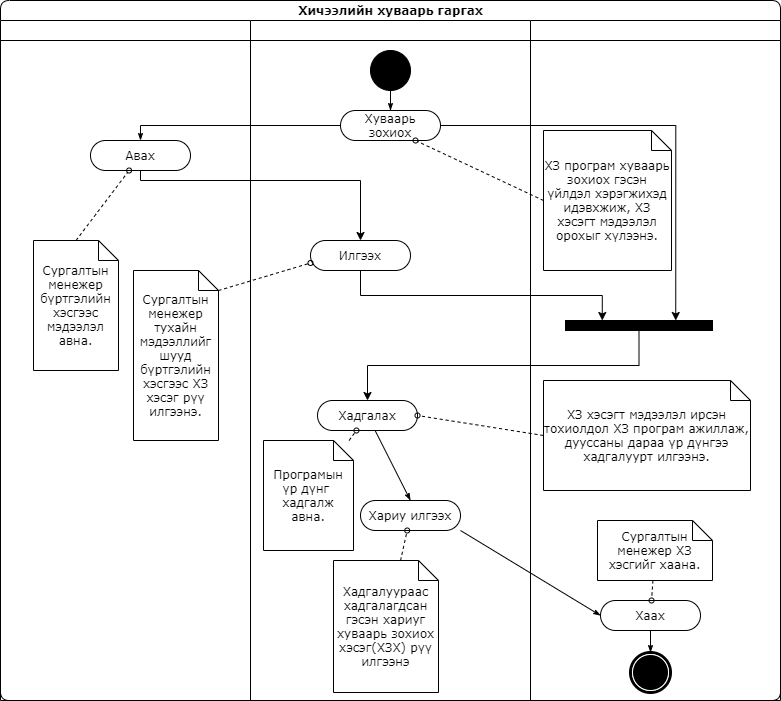

The diagram above was exported from draw.io. Its source (the exported page's mxGraphModel, read from the mxfile embedded in the PNG):
<mxGraphModel dx="852" dy="494" grid="1" gridSize="10" guides="1" tooltips="1" connect="1" arrows="1" fold="1" page="1" pageScale="1" pageWidth="827" pageHeight="1169" math="0" shadow="0">
  <root>
    <mxCell id="0" />
    <mxCell id="1" parent="0" />
    <mxCell id="gIhGR76cgGp0JADzkf6D-1" value="Хичээлийн хуваарь гаргах" style="swimlane;html=1;childLayout=stackLayout;startSize=20;rounded=1;shadow=0;comic=0;labelBackgroundColor=none;strokeWidth=1;fontFamily=Verdana;fontSize=12;align=center;" parent="1" vertex="1">
      <mxGeometry x="47" y="20" width="780" height="700" as="geometry">
        <mxRectangle x="47" y="20" width="220" height="20" as="alternateBounds" />
      </mxGeometry>
    </mxCell>
    <mxCell id="gIhGR76cgGp0JADzkf6D-2" value="" style="swimlane;html=1;startSize=20;" parent="gIhGR76cgGp0JADzkf6D-1" vertex="1">
      <mxGeometry y="20" width="250" height="680" as="geometry" />
    </mxCell>
    <mxCell id="gIhGR76cgGp0JADzkf6D-3" value="Авах" style="rounded=1;whiteSpace=wrap;html=1;shadow=0;comic=0;labelBackgroundColor=none;strokeWidth=1;fontFamily=Verdana;fontSize=12;align=center;arcSize=50;" parent="gIhGR76cgGp0JADzkf6D-2" vertex="1">
      <mxGeometry x="90" y="120" width="100" height="30" as="geometry" />
    </mxCell>
    <mxCell id="gIhGR76cgGp0JADzkf6D-4" style="edgeStyle=none;rounded=0;html=1;labelBackgroundColor=none;startArrow=none;startFill=0;startSize=5;endArrow=oval;endFill=0;endSize=5;jettySize=auto;orthogonalLoop=1;strokeWidth=1;fontFamily=Verdana;fontSize=12;dashed=1;exitX=0.5;exitY=0;exitDx=0;exitDy=0;exitPerimeter=0;" parent="gIhGR76cgGp0JADzkf6D-2" source="gIhGR76cgGp0JADzkf6D-5" target="gIhGR76cgGp0JADzkf6D-3" edge="1">
      <mxGeometry relative="1" as="geometry" />
    </mxCell>
    <mxCell id="gIhGR76cgGp0JADzkf6D-5" value="Сургалтын менежер бүртгэлийн хэсгээс мэдээлэл авна." style="shape=note;whiteSpace=wrap;html=1;rounded=0;shadow=0;comic=0;labelBackgroundColor=none;strokeWidth=1;fontFamily=Verdana;fontSize=12;align=center;size=20;" parent="gIhGR76cgGp0JADzkf6D-2" vertex="1">
      <mxGeometry x="33" y="220" width="85" height="130" as="geometry" />
    </mxCell>
    <mxCell id="gIhGR76cgGp0JADzkf6D-6" value="Сургалтын менежер тухайн мэдээллийг шууд бүртгэлийн хэсгээс ХЗ хэсэг рүү илгээнэ." style="shape=note;whiteSpace=wrap;html=1;rounded=0;shadow=0;comic=0;labelBackgroundColor=none;strokeWidth=1;fontFamily=Verdana;fontSize=12;align=center;size=20;" parent="gIhGR76cgGp0JADzkf6D-2" vertex="1">
      <mxGeometry x="133" y="250" width="85" height="170" as="geometry" />
    </mxCell>
    <mxCell id="gIhGR76cgGp0JADzkf6D-7" value="" style="swimlane;html=1;startSize=20;" parent="gIhGR76cgGp0JADzkf6D-1" vertex="1">
      <mxGeometry x="250" y="20" width="280" height="680" as="geometry" />
    </mxCell>
    <mxCell id="gIhGR76cgGp0JADzkf6D-8" style="edgeStyle=none;rounded=0;html=1;labelBackgroundColor=none;startArrow=none;startFill=0;startSize=5;endArrow=classicThin;endFill=1;endSize=5;jettySize=auto;orthogonalLoop=1;strokeWidth=1;fontFamily=Verdana;fontSize=12;entryX=0.5;entryY=0;entryDx=0;entryDy=0;" parent="gIhGR76cgGp0JADzkf6D-7" source="gIhGR76cgGp0JADzkf6D-9" target="gIhGR76cgGp0JADzkf6D-12" edge="1">
      <mxGeometry relative="1" as="geometry">
        <mxPoint x="147.0999999999999" y="430" as="targetPoint" />
      </mxGeometry>
    </mxCell>
    <mxCell id="gIhGR76cgGp0JADzkf6D-9" value="Хадгалах" style="rounded=1;whiteSpace=wrap;html=1;shadow=0;comic=0;labelBackgroundColor=none;strokeWidth=1;fontFamily=Verdana;fontSize=12;align=center;arcSize=50;" parent="gIhGR76cgGp0JADzkf6D-7" vertex="1">
      <mxGeometry x="67" y="380" width="100" height="30" as="geometry" />
    </mxCell>
    <mxCell id="gIhGR76cgGp0JADzkf6D-12" value="Хариу илгээх" style="rounded=1;whiteSpace=wrap;html=1;shadow=0;comic=0;labelBackgroundColor=none;strokeWidth=1;fontFamily=Verdana;fontSize=12;align=center;arcSize=50;" parent="gIhGR76cgGp0JADzkf6D-7" vertex="1">
      <mxGeometry x="110" y="480" width="100" height="30" as="geometry" />
    </mxCell>
    <mxCell id="gIhGR76cgGp0JADzkf6D-13" style="edgeStyle=none;rounded=0;html=1;dashed=1;labelBackgroundColor=none;startArrow=none;startFill=0;startSize=5;endArrow=oval;endFill=0;endSize=5;jettySize=auto;orthogonalLoop=1;strokeWidth=1;fontFamily=Verdana;fontSize=12" parent="gIhGR76cgGp0JADzkf6D-7" source="gIhGR76cgGp0JADzkf6D-15" target="gIhGR76cgGp0JADzkf6D-9" edge="1">
      <mxGeometry relative="1" as="geometry" />
    </mxCell>
    <mxCell id="gIhGR76cgGp0JADzkf6D-15" value="Програмын үр дүнг&amp;nbsp; хадгалж авна." style="shape=note;whiteSpace=wrap;html=1;rounded=0;shadow=0;comic=0;labelBackgroundColor=none;strokeWidth=1;fontFamily=Verdana;fontSize=12;align=center;size=20;" parent="gIhGR76cgGp0JADzkf6D-7" vertex="1">
      <mxGeometry x="13" y="420" width="90" height="110" as="geometry" />
    </mxCell>
    <mxCell id="gIhGR76cgGp0JADzkf6D-16" style="edgeStyle=none;rounded=0;html=1;dashed=1;labelBackgroundColor=none;startArrow=none;startFill=0;startSize=5;endArrow=oval;endFill=0;endSize=5;jettySize=auto;orthogonalLoop=1;strokeWidth=1;fontFamily=Verdana;fontSize=12" parent="gIhGR76cgGp0JADzkf6D-7" source="gIhGR76cgGp0JADzkf6D-17" target="gIhGR76cgGp0JADzkf6D-12" edge="1">
      <mxGeometry relative="1" as="geometry" />
    </mxCell>
    <mxCell id="gIhGR76cgGp0JADzkf6D-17" value="Хадгалуураас хадгалагдсан гэсэн хариуг хуваарь зохиох хэсэг(ХЗХ) рүү илгээнэ" style="shape=note;whiteSpace=wrap;html=1;rounded=0;shadow=0;comic=0;labelBackgroundColor=none;strokeWidth=1;fontFamily=Verdana;fontSize=12;align=center;size=20;" parent="gIhGR76cgGp0JADzkf6D-7" vertex="1">
      <mxGeometry x="83" y="540" width="105" height="132" as="geometry" />
    </mxCell>
    <mxCell id="gIhGR76cgGp0JADzkf6D-18" value="Хуваарь зохиох" style="rounded=1;whiteSpace=wrap;html=1;shadow=0;comic=0;labelBackgroundColor=none;strokeWidth=1;fontFamily=Verdana;fontSize=12;align=center;arcSize=50;" parent="gIhGR76cgGp0JADzkf6D-7" vertex="1">
      <mxGeometry x="90" y="90" width="100" height="30" as="geometry" />
    </mxCell>
    <mxCell id="gIhGR76cgGp0JADzkf6D-19" value="" style="ellipse;whiteSpace=wrap;html=1;rounded=0;shadow=0;comic=0;labelBackgroundColor=none;strokeWidth=1;fillColor=#000000;fontFamily=Verdana;fontSize=12;align=center;" parent="gIhGR76cgGp0JADzkf6D-7" vertex="1">
      <mxGeometry x="120" y="30" width="40" height="40" as="geometry" />
    </mxCell>
    <mxCell id="gIhGR76cgGp0JADzkf6D-20" style="edgeStyle=orthogonalEdgeStyle;rounded=0;html=1;labelBackgroundColor=none;startArrow=none;startFill=0;startSize=5;endArrow=classicThin;endFill=1;endSize=5;jettySize=auto;orthogonalLoop=1;strokeWidth=1;fontFamily=Verdana;fontSize=12" parent="gIhGR76cgGp0JADzkf6D-7" source="gIhGR76cgGp0JADzkf6D-19" target="gIhGR76cgGp0JADzkf6D-18" edge="1">
      <mxGeometry relative="1" as="geometry" />
    </mxCell>
    <mxCell id="gIhGR76cgGp0JADzkf6D-21" value="Илгээх" style="rounded=1;whiteSpace=wrap;html=1;shadow=0;comic=0;labelBackgroundColor=none;strokeWidth=1;fontFamily=Verdana;fontSize=12;align=center;arcSize=50;" parent="gIhGR76cgGp0JADzkf6D-7" vertex="1">
      <mxGeometry x="60" y="220" width="100" height="30" as="geometry" />
    </mxCell>
    <mxCell id="gIhGR76cgGp0JADzkf6D-22" style="edgeStyle=orthogonalEdgeStyle;rounded=0;html=1;entryX=0.5;entryY=0;labelBackgroundColor=none;startArrow=none;startFill=0;startSize=5;endArrow=classicThin;endFill=1;endSize=5;jettySize=auto;orthogonalLoop=1;strokeWidth=1;fontFamily=Verdana;fontSize=12;entryDx=0;entryDy=0;" parent="gIhGR76cgGp0JADzkf6D-1" source="gIhGR76cgGp0JADzkf6D-18" target="gIhGR76cgGp0JADzkf6D-3" edge="1">
      <mxGeometry relative="1" as="geometry">
        <Array as="points">
          <mxPoint x="140" y="125" />
        </Array>
        <mxPoint x="353.5" y="180" as="targetPoint" />
      </mxGeometry>
    </mxCell>
    <mxCell id="gIhGR76cgGp0JADzkf6D-23" style="edgeStyle=orthogonalEdgeStyle;rounded=0;orthogonalLoop=1;jettySize=auto;html=1;exitX=1;exitY=0.5;exitDx=0;exitDy=0;entryX=0.75;entryY=0;entryDx=0;entryDy=0;" parent="gIhGR76cgGp0JADzkf6D-1" source="gIhGR76cgGp0JADzkf6D-18" target="gIhGR76cgGp0JADzkf6D-34" edge="1">
      <mxGeometry relative="1" as="geometry" />
    </mxCell>
    <mxCell id="gIhGR76cgGp0JADzkf6D-24" style="edgeStyle=none;rounded=0;html=1;labelBackgroundColor=none;startArrow=none;startFill=0;startSize=5;endArrow=oval;endFill=0;endSize=5;jettySize=auto;orthogonalLoop=1;strokeWidth=1;fontFamily=Verdana;fontSize=12;dashed=1;exitX=0;exitY=0;exitDx=85;exitDy=20;exitPerimeter=0;entryX=0;entryY=0.75;entryDx=0;entryDy=0;" parent="gIhGR76cgGp0JADzkf6D-1" source="gIhGR76cgGp0JADzkf6D-6" target="gIhGR76cgGp0JADzkf6D-21" edge="1">
      <mxGeometry relative="1" as="geometry">
        <mxPoint x="195.5" y="330" as="sourcePoint" />
        <mxPoint x="237.5" y="280" as="targetPoint" />
      </mxGeometry>
    </mxCell>
    <mxCell id="gIhGR76cgGp0JADzkf6D-25" style="edgeStyle=none;rounded=0;html=1;labelBackgroundColor=none;startArrow=none;startFill=0;startSize=5;endArrow=oval;endFill=0;endSize=5;jettySize=auto;orthogonalLoop=1;strokeWidth=1;fontFamily=Verdana;fontSize=12;dashed=1;exitX=0;exitY=0.5;exitDx=0;exitDy=0;exitPerimeter=0;entryX=0.75;entryY=1;entryDx=0;entryDy=0;" parent="gIhGR76cgGp0JADzkf6D-1" source="gIhGR76cgGp0JADzkf6D-36" target="gIhGR76cgGp0JADzkf6D-18" edge="1">
      <mxGeometry relative="1" as="geometry">
        <mxPoint x="195.5" y="330" as="sourcePoint" />
        <mxPoint x="237.5" y="280" as="targetPoint" />
      </mxGeometry>
    </mxCell>
    <mxCell id="gIhGR76cgGp0JADzkf6D-26" style="edgeStyle=none;rounded=0;html=1;labelBackgroundColor=none;startArrow=none;startFill=0;startSize=5;endArrow=oval;endFill=0;endSize=5;jettySize=auto;orthogonalLoop=1;strokeWidth=1;fontFamily=Verdana;fontSize=12;dashed=1;exitX=0;exitY=0.5;exitDx=0;exitDy=0;exitPerimeter=0;entryX=1;entryY=0.5;entryDx=0;entryDy=0;" parent="gIhGR76cgGp0JADzkf6D-1" source="gIhGR76cgGp0JADzkf6D-38" target="gIhGR76cgGp0JADzkf6D-9" edge="1">
      <mxGeometry relative="1" as="geometry">
        <mxPoint x="238" y="350" as="sourcePoint" />
        <mxPoint x="320" y="312.5" as="targetPoint" />
      </mxGeometry>
    </mxCell>
    <mxCell id="gIhGR76cgGp0JADzkf6D-27" style="edgeStyle=orthogonalEdgeStyle;rounded=0;orthogonalLoop=1;jettySize=auto;html=1;exitX=0.5;exitY=1;exitDx=0;exitDy=0;entryX=0.25;entryY=0;entryDx=0;entryDy=0;" parent="gIhGR76cgGp0JADzkf6D-1" source="gIhGR76cgGp0JADzkf6D-21" target="gIhGR76cgGp0JADzkf6D-34" edge="1">
      <mxGeometry relative="1" as="geometry">
        <mxPoint x="484" y="295" as="targetPoint" />
      </mxGeometry>
    </mxCell>
    <mxCell id="gIhGR76cgGp0JADzkf6D-28" style="edgeStyle=orthogonalEdgeStyle;rounded=0;orthogonalLoop=1;jettySize=auto;html=1;exitX=0.5;exitY=1;exitDx=0;exitDy=0;entryX=0.5;entryY=0;entryDx=0;entryDy=0;" parent="gIhGR76cgGp0JADzkf6D-1" source="gIhGR76cgGp0JADzkf6D-34" target="gIhGR76cgGp0JADzkf6D-9" edge="1">
      <mxGeometry relative="1" as="geometry">
        <mxPoint x="603.5" y="375" as="sourcePoint" />
      </mxGeometry>
    </mxCell>
    <mxCell id="gIhGR76cgGp0JADzkf6D-29" value="" style="swimlane;html=1;startSize=20;" parent="gIhGR76cgGp0JADzkf6D-1" vertex="1">
      <mxGeometry x="530" y="20" width="250" height="680" as="geometry" />
    </mxCell>
    <mxCell id="gIhGR76cgGp0JADzkf6D-30" value="Хаах" style="rounded=1;whiteSpace=wrap;html=1;shadow=0;comic=0;labelBackgroundColor=none;strokeWidth=1;fontFamily=Verdana;fontSize=12;align=center;arcSize=50;" parent="gIhGR76cgGp0JADzkf6D-29" vertex="1">
      <mxGeometry x="70" y="580" width="100" height="30" as="geometry" />
    </mxCell>
    <mxCell id="gIhGR76cgGp0JADzkf6D-31" style="edgeStyle=none;rounded=0;html=1;dashed=1;labelBackgroundColor=none;startArrow=none;startFill=0;startSize=5;endArrow=oval;endFill=0;endSize=5;jettySize=auto;orthogonalLoop=1;strokeWidth=1;fontFamily=Verdana;fontSize=12" parent="gIhGR76cgGp0JADzkf6D-29" source="gIhGR76cgGp0JADzkf6D-32" target="gIhGR76cgGp0JADzkf6D-30" edge="1">
      <mxGeometry relative="1" as="geometry" />
    </mxCell>
    <mxCell id="gIhGR76cgGp0JADzkf6D-32" value="Сургалтын менежер ХЗ хэсгийг хаана." style="shape=note;whiteSpace=wrap;html=1;rounded=0;shadow=0;comic=0;labelBackgroundColor=none;strokeWidth=1;fontFamily=Verdana;fontSize=12;align=center;size=20;" parent="gIhGR76cgGp0JADzkf6D-29" vertex="1">
      <mxGeometry x="67" y="500" width="115" height="60" as="geometry" />
    </mxCell>
    <mxCell id="gIhGR76cgGp0JADzkf6D-34" value="" style="whiteSpace=wrap;html=1;rounded=0;shadow=0;comic=0;labelBackgroundColor=none;strokeWidth=1;fillColor=#000000;fontFamily=Verdana;fontSize=12;align=center;rotation=0;" parent="gIhGR76cgGp0JADzkf6D-29" vertex="1">
      <mxGeometry x="35" y="300" width="147" height="10" as="geometry" />
    </mxCell>
    <mxCell id="gIhGR76cgGp0JADzkf6D-36" value="ХЗ програм хуваарь зохиох гэсэн үйлдэл хэрэгжихэд идэвхжиж, ХЗ хэсэгт мэдээлэл орохыг хүлээнэ." style="shape=note;whiteSpace=wrap;html=1;rounded=0;shadow=0;comic=0;labelBackgroundColor=none;strokeWidth=1;fontFamily=Verdana;fontSize=12;align=center;size=20;" parent="gIhGR76cgGp0JADzkf6D-29" vertex="1">
      <mxGeometry x="13" y="110" width="128" height="140" as="geometry" />
    </mxCell>
    <mxCell id="gIhGR76cgGp0JADzkf6D-38" value="ХЗ хэсэгт мэдээлэл ирсэн тохиолдол ХЗ програм ажиллаж, дууссаны дараа үр дүнгээ хадгалуурт илгээнэ." style="shape=note;whiteSpace=wrap;html=1;rounded=0;shadow=0;comic=0;labelBackgroundColor=none;strokeWidth=1;fontFamily=Verdana;fontSize=12;align=center;size=20;" parent="gIhGR76cgGp0JADzkf6D-29" vertex="1">
      <mxGeometry x="13" y="360" width="207" height="110" as="geometry" />
    </mxCell>
    <mxCell id="gIhGR76cgGp0JADzkf6D-42" value="" style="shape=mxgraph.bpmn.shape;html=1;verticalLabelPosition=bottom;labelBackgroundColor=#ffffff;verticalAlign=top;perimeter=ellipsePerimeter;outline=end;symbol=terminate;rounded=0;shadow=0;comic=0;strokeWidth=1;fontFamily=Verdana;fontSize=12;align=center;" parent="gIhGR76cgGp0JADzkf6D-29" vertex="1">
      <mxGeometry x="100" y="632" width="40" height="40" as="geometry" />
    </mxCell>
    <mxCell id="gIhGR76cgGp0JADzkf6D-43" style="edgeStyle=none;rounded=0;html=1;labelBackgroundColor=none;startArrow=none;startFill=0;startSize=5;endArrow=classicThin;endFill=1;endSize=5;jettySize=auto;orthogonalLoop=1;strokeWidth=1;fontFamily=Verdana;fontSize=12" parent="gIhGR76cgGp0JADzkf6D-29" source="gIhGR76cgGp0JADzkf6D-30" target="gIhGR76cgGp0JADzkf6D-42" edge="1">
      <mxGeometry relative="1" as="geometry">
        <mxPoint x="697" y="650" as="sourcePoint" />
        <mxPoint x="697" y="760" as="targetPoint" />
      </mxGeometry>
    </mxCell>
    <mxCell id="gIhGR76cgGp0JADzkf6D-46" style="edgeStyle=orthogonalEdgeStyle;rounded=0;orthogonalLoop=1;jettySize=auto;html=1;exitX=0.5;exitY=1;exitDx=0;exitDy=0;entryX=0.5;entryY=0;entryDx=0;entryDy=0;" parent="gIhGR76cgGp0JADzkf6D-1" source="gIhGR76cgGp0JADzkf6D-3" target="gIhGR76cgGp0JADzkf6D-21" edge="1">
      <mxGeometry relative="1" as="geometry">
        <Array as="points">
          <mxPoint x="140" y="180" />
          <mxPoint x="360" y="180" />
        </Array>
        <mxPoint x="234.99" y="202.01" as="targetPoint" />
      </mxGeometry>
    </mxCell>
    <mxCell id="gIhGR76cgGp0JADzkf6D-52" style="edgeStyle=none;rounded=0;html=1;labelBackgroundColor=none;startArrow=none;startFill=0;startSize=5;endArrow=classicThin;endFill=1;endSize=5;jettySize=auto;orthogonalLoop=1;strokeWidth=1;fontFamily=Verdana;fontSize=12;exitX=1;exitY=1;exitDx=0;exitDy=0;entryX=0;entryY=0.5;entryDx=0;entryDy=0;" parent="gIhGR76cgGp0JADzkf6D-1" source="gIhGR76cgGp0JADzkf6D-12" target="gIhGR76cgGp0JADzkf6D-30" edge="1">
      <mxGeometry relative="1" as="geometry">
        <mxPoint x="557.6923076923076" y="565" as="sourcePoint" />
      </mxGeometry>
    </mxCell>
  </root>
</mxGraphModel>